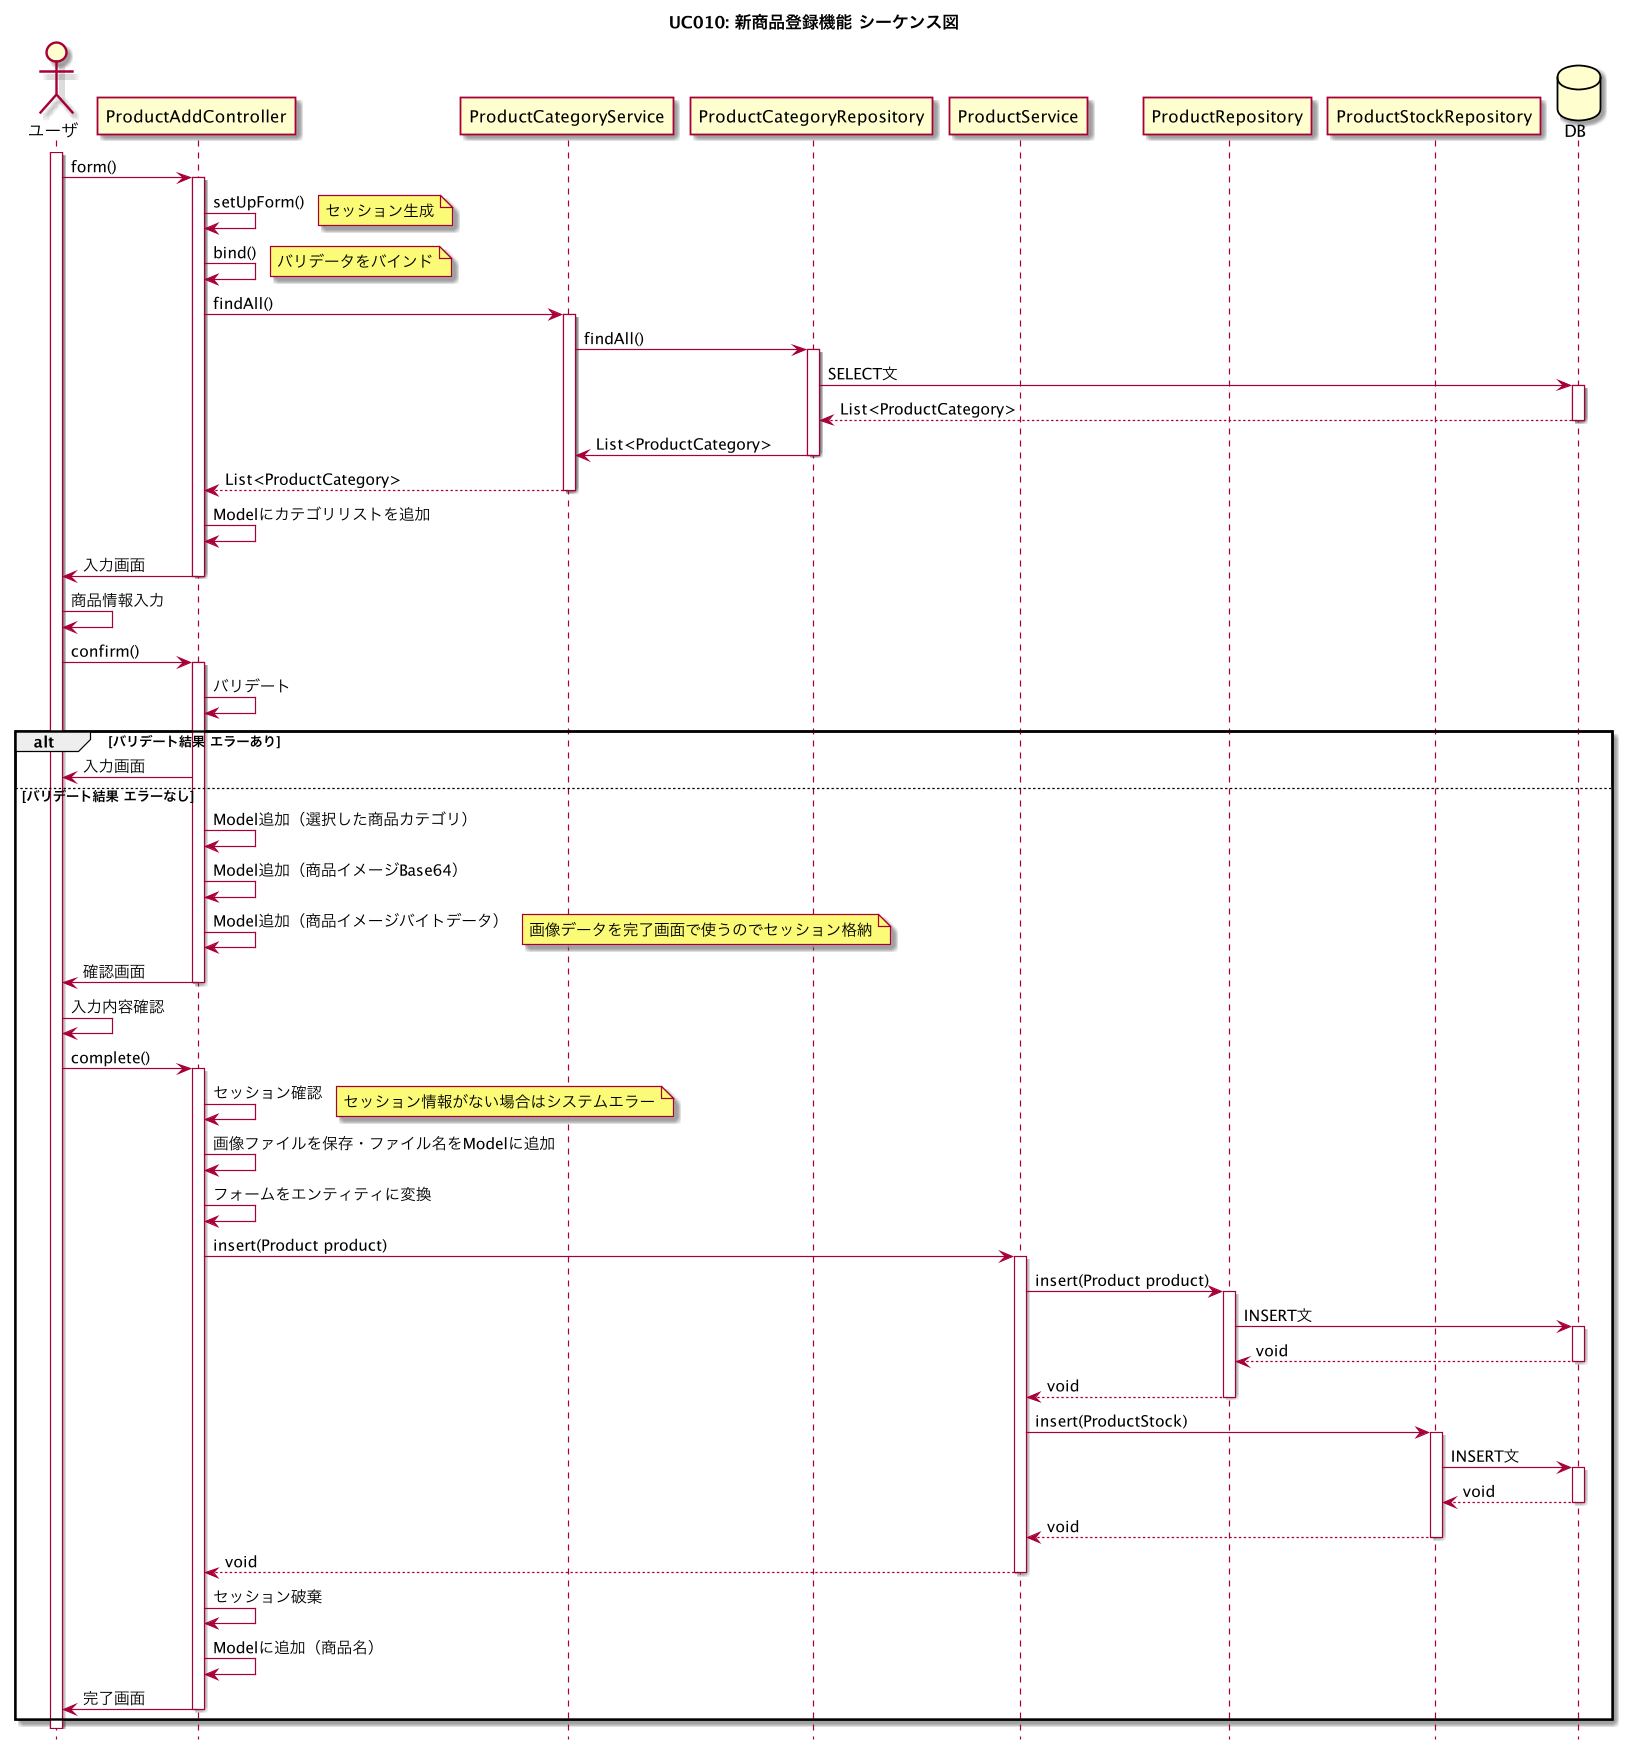

The diagram above was rendered by PlantUML. Its source (embedded in the PNG):
@startuml

title UC010: 新商品登録機能 シーケンス図

hide footbox

actor ユーザ

activate ユーザ

ユーザ -> ProductAddController : form()
activate ProductAddController

ProductAddController -> ProductAddController : setUpForm()
note right: セッション生成

ProductAddController -> ProductAddController : bind()
note right: バリデータをバインド

ProductAddController -> ProductCategoryService : findAll()
activate ProductCategoryService

ProductCategoryService -> ProductCategoryRepository : findAll()
activate ProductCategoryRepository

participant ProductService
participant ProductRepository
participant ProductStockRepository

database DB

ProductCategoryRepository -> DB : SELECT文
activate DB

DB --> ProductCategoryRepository : List<ProductCategory>
deactivate DB

ProductCategoryRepository -> ProductCategoryService : List<ProductCategory>
deactivate ProductCategoryRepository

ProductCategoryService --> ProductAddController : List<ProductCategory>
deactivate ProductCategoryService

ProductAddController -> ProductAddController : Modelにカテゴリリストを追加

ProductAddController -> ユーザ : 入力画面
deactivate ProductAddController

ユーザ -> ユーザ : 商品情報入力

ユーザ -> ProductAddController : confirm()
activate ProductAddController

ProductAddController -> ProductAddController : バリデート

alt バリデート結果 エラーあり
    ProductAddController -> ユーザ : 入力画面
else バリデート結果 エラーなし

    ProductAddController -> ProductAddController : Model追加（選択した商品カテゴリ）
    ProductAddController -> ProductAddController : Model追加（商品イメージBase64）
    ProductAddController -> ProductAddController : Model追加（商品イメージバイトデータ）
    note right: 画像データを完了画面で使うのでセッション格納

    ProductAddController -> ユーザ : 確認画面
    deactivate ProductAddController

    ユーザ -> ユーザ : 入力内容確認

    ユーザ -> ProductAddController : complete()
    activate ProductAddController

    ProductAddController -> ProductAddController : セッション確認
    note right: セッション情報がない場合はシステムエラー

    ProductAddController -> ProductAddController : 画像ファイルを保存・ファイル名をModelに追加

    ProductAddController -> ProductAddController : フォームをエンティティに変換

    ProductAddController -> ProductService : insert(Product product)
    activate ProductService

    ProductService -> ProductRepository : insert(Product product)
    activate ProductRepository

    ProductRepository -> DB : INSERT文

    activate DB

    DB --> ProductRepository : void

    deactivate DB

    ProductRepository --> ProductService : void
    deactivate ProductRepository

    ProductService -> ProductStockRepository : insert(ProductStock)
    activate ProductStockRepository

    ProductStockRepository -> DB : INSERT文
    activate DB

    DB --> ProductStockRepository : void

    deactivate DB

    ProductStockRepository --> ProductService : void
    deactivate ProductStockRepository

    ProductService --> ProductAddController : void
    deactivate ProductService

    ProductAddController -> ProductAddController : セッション破棄

    ProductAddController -> ProductAddController : Modelに追加（商品名）

    ProductAddController -> ユーザ : 完了画面
    deactivate ProductAddController
end

@enduml